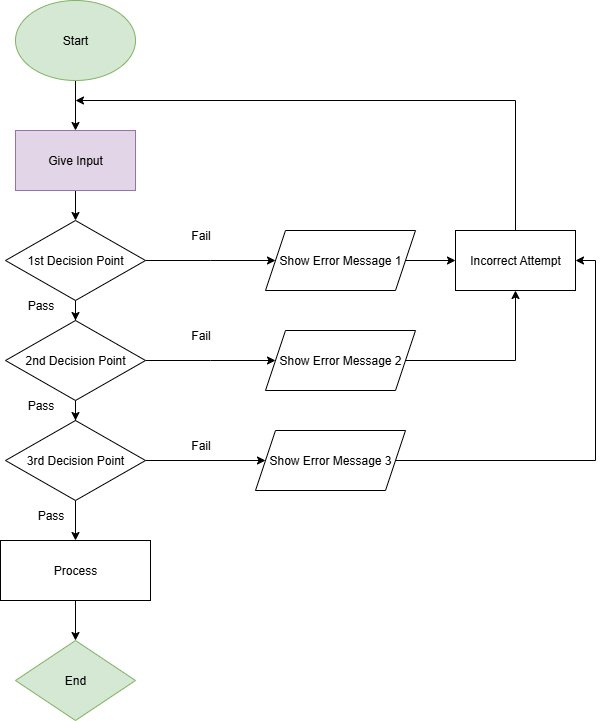

The diagram above was exported from draw.io. Its source (the exported page's mxGraphModel, read from the mxfile embedded in the PNG):
<mxGraphModel dx="1426" dy="777" grid="1" gridSize="10" guides="1" tooltips="1" connect="1" arrows="1" fold="1" page="1" pageScale="1" pageWidth="850" pageHeight="1100" math="0" shadow="0">
  <root>
    <mxCell id="0" />
    <mxCell id="1" parent="0" />
    <mxCell id="eg1dI1j0J5XwW2tOn3qx-8" style="edgeStyle=orthogonalEdgeStyle;rounded=0;orthogonalLoop=1;jettySize=auto;html=1;entryX=0.5;entryY=0;entryDx=0;entryDy=0;" edge="1" parent="1" source="eg1dI1j0J5XwW2tOn3qx-1" target="eg1dI1j0J5XwW2tOn3qx-2">
      <mxGeometry relative="1" as="geometry" />
    </mxCell>
    <mxCell id="eg1dI1j0J5XwW2tOn3qx-1" value="Start" style="ellipse;whiteSpace=wrap;html=1;fillColor=#d5e8d4;strokeColor=#82b366;" vertex="1" parent="1">
      <mxGeometry x="260" y="70" width="120" height="80" as="geometry" />
    </mxCell>
    <mxCell id="eg1dI1j0J5XwW2tOn3qx-9" style="edgeStyle=orthogonalEdgeStyle;rounded=0;orthogonalLoop=1;jettySize=auto;html=1;entryX=0.5;entryY=0;entryDx=0;entryDy=0;" edge="1" parent="1" source="eg1dI1j0J5XwW2tOn3qx-2" target="eg1dI1j0J5XwW2tOn3qx-3">
      <mxGeometry relative="1" as="geometry" />
    </mxCell>
    <mxCell id="eg1dI1j0J5XwW2tOn3qx-2" value="Give Input" style="rounded=0;whiteSpace=wrap;html=1;fillColor=#e1d5e7;strokeColor=#9673a6;" vertex="1" parent="1">
      <mxGeometry x="260" y="200" width="120" height="60" as="geometry" />
    </mxCell>
    <mxCell id="eg1dI1j0J5XwW2tOn3qx-10" style="edgeStyle=orthogonalEdgeStyle;rounded=0;orthogonalLoop=1;jettySize=auto;html=1;" edge="1" parent="1" source="eg1dI1j0J5XwW2tOn3qx-3" target="eg1dI1j0J5XwW2tOn3qx-5">
      <mxGeometry relative="1" as="geometry" />
    </mxCell>
    <mxCell id="eg1dI1j0J5XwW2tOn3qx-23" style="edgeStyle=orthogonalEdgeStyle;rounded=0;orthogonalLoop=1;jettySize=auto;html=1;" edge="1" parent="1" source="eg1dI1j0J5XwW2tOn3qx-3">
      <mxGeometry relative="1" as="geometry">
        <mxPoint x="520" y="330" as="targetPoint" />
      </mxGeometry>
    </mxCell>
    <mxCell id="eg1dI1j0J5XwW2tOn3qx-3" value="1st Decision Point" style="rhombus;whiteSpace=wrap;html=1;" vertex="1" parent="1">
      <mxGeometry x="250" y="290" width="140" height="80" as="geometry" />
    </mxCell>
    <mxCell id="eg1dI1j0J5XwW2tOn3qx-29" style="edgeStyle=orthogonalEdgeStyle;rounded=0;orthogonalLoop=1;jettySize=auto;html=1;entryX=0;entryY=0.5;entryDx=0;entryDy=0;" edge="1" parent="1" source="eg1dI1j0J5XwW2tOn3qx-4" target="eg1dI1j0J5XwW2tOn3qx-27">
      <mxGeometry relative="1" as="geometry" />
    </mxCell>
    <mxCell id="eg1dI1j0J5XwW2tOn3qx-36" style="edgeStyle=orthogonalEdgeStyle;rounded=0;orthogonalLoop=1;jettySize=auto;html=1;entryX=0.5;entryY=0;entryDx=0;entryDy=0;" edge="1" parent="1" source="eg1dI1j0J5XwW2tOn3qx-4" target="eg1dI1j0J5XwW2tOn3qx-28">
      <mxGeometry relative="1" as="geometry">
        <mxPoint x="320" y="600" as="targetPoint" />
      </mxGeometry>
    </mxCell>
    <mxCell id="eg1dI1j0J5XwW2tOn3qx-4" value="3rd Decision Point" style="rhombus;whiteSpace=wrap;html=1;" vertex="1" parent="1">
      <mxGeometry x="250" y="490" width="140" height="80" as="geometry" />
    </mxCell>
    <mxCell id="eg1dI1j0J5XwW2tOn3qx-11" style="edgeStyle=orthogonalEdgeStyle;rounded=0;orthogonalLoop=1;jettySize=auto;html=1;entryX=0.5;entryY=0;entryDx=0;entryDy=0;" edge="1" parent="1" source="eg1dI1j0J5XwW2tOn3qx-5" target="eg1dI1j0J5XwW2tOn3qx-4">
      <mxGeometry relative="1" as="geometry" />
    </mxCell>
    <mxCell id="eg1dI1j0J5XwW2tOn3qx-24" style="edgeStyle=orthogonalEdgeStyle;rounded=0;orthogonalLoop=1;jettySize=auto;html=1;" edge="1" parent="1" source="eg1dI1j0J5XwW2tOn3qx-5">
      <mxGeometry relative="1" as="geometry">
        <mxPoint x="520" y="430" as="targetPoint" />
      </mxGeometry>
    </mxCell>
    <mxCell id="eg1dI1j0J5XwW2tOn3qx-5" value="2nd Decision Point" style="rhombus;whiteSpace=wrap;html=1;" vertex="1" parent="1">
      <mxGeometry x="250" y="390" width="140" height="80" as="geometry" />
    </mxCell>
    <mxCell id="eg1dI1j0J5XwW2tOn3qx-7" value="End" style="rhombus;whiteSpace=wrap;html=1;fillColor=#d5e8d4;strokeColor=#82b366;" vertex="1" parent="1">
      <mxGeometry x="260" y="710" width="120" height="80" as="geometry" />
    </mxCell>
    <mxCell id="eg1dI1j0J5XwW2tOn3qx-17" value="Pass" style="text;html=1;align=center;verticalAlign=middle;resizable=0;points=[];autosize=1;strokeColor=none;fillColor=none;" vertex="1" parent="1">
      <mxGeometry x="260" y="360" width="50" height="30" as="geometry" />
    </mxCell>
    <mxCell id="eg1dI1j0J5XwW2tOn3qx-18" value="Pass" style="text;html=1;align=center;verticalAlign=middle;resizable=0;points=[];autosize=1;strokeColor=none;fillColor=none;" vertex="1" parent="1">
      <mxGeometry x="260" y="460" width="50" height="30" as="geometry" />
    </mxCell>
    <mxCell id="eg1dI1j0J5XwW2tOn3qx-19" value="Pass" style="text;html=1;align=center;verticalAlign=middle;resizable=0;points=[];autosize=1;strokeColor=none;fillColor=none;" vertex="1" parent="1">
      <mxGeometry x="270" y="570" width="50" height="30" as="geometry" />
    </mxCell>
    <mxCell id="eg1dI1j0J5XwW2tOn3qx-20" value="Fail" style="text;html=1;align=center;verticalAlign=middle;resizable=0;points=[];autosize=1;strokeColor=none;fillColor=none;" vertex="1" parent="1">
      <mxGeometry x="425" y="500" width="40" height="30" as="geometry" />
    </mxCell>
    <mxCell id="eg1dI1j0J5XwW2tOn3qx-21" value="Fail" style="text;html=1;align=center;verticalAlign=middle;resizable=0;points=[];autosize=1;strokeColor=none;fillColor=none;" vertex="1" parent="1">
      <mxGeometry x="425" y="290" width="40" height="30" as="geometry" />
    </mxCell>
    <mxCell id="eg1dI1j0J5XwW2tOn3qx-22" value="Fail" style="text;html=1;align=center;verticalAlign=middle;resizable=0;points=[];autosize=1;strokeColor=none;fillColor=none;" vertex="1" parent="1">
      <mxGeometry x="425" y="390" width="40" height="30" as="geometry" />
    </mxCell>
    <mxCell id="eg1dI1j0J5XwW2tOn3qx-33" style="edgeStyle=orthogonalEdgeStyle;rounded=0;orthogonalLoop=1;jettySize=auto;html=1;entryX=0;entryY=0.5;entryDx=0;entryDy=0;" edge="1" parent="1" source="eg1dI1j0J5XwW2tOn3qx-25" target="eg1dI1j0J5XwW2tOn3qx-32">
      <mxGeometry relative="1" as="geometry" />
    </mxCell>
    <mxCell id="eg1dI1j0J5XwW2tOn3qx-25" value="Show Error Message 1" style="shape=parallelogram;perimeter=parallelogramPerimeter;whiteSpace=wrap;html=1;fixedSize=1;" vertex="1" parent="1">
      <mxGeometry x="510" y="300" width="150" height="60" as="geometry" />
    </mxCell>
    <mxCell id="eg1dI1j0J5XwW2tOn3qx-35" style="edgeStyle=orthogonalEdgeStyle;rounded=0;orthogonalLoop=1;jettySize=auto;html=1;entryX=0.5;entryY=1;entryDx=0;entryDy=0;" edge="1" parent="1" source="eg1dI1j0J5XwW2tOn3qx-26" target="eg1dI1j0J5XwW2tOn3qx-32">
      <mxGeometry relative="1" as="geometry" />
    </mxCell>
    <mxCell id="eg1dI1j0J5XwW2tOn3qx-26" value="Show Error Message 2" style="shape=parallelogram;perimeter=parallelogramPerimeter;whiteSpace=wrap;html=1;fixedSize=1;" vertex="1" parent="1">
      <mxGeometry x="510" y="400" width="150" height="60" as="geometry" />
    </mxCell>
    <mxCell id="eg1dI1j0J5XwW2tOn3qx-38" style="edgeStyle=orthogonalEdgeStyle;rounded=0;orthogonalLoop=1;jettySize=auto;html=1;entryX=1;entryY=0.5;entryDx=0;entryDy=0;" edge="1" parent="1" source="eg1dI1j0J5XwW2tOn3qx-27" target="eg1dI1j0J5XwW2tOn3qx-32">
      <mxGeometry relative="1" as="geometry" />
    </mxCell>
    <mxCell id="eg1dI1j0J5XwW2tOn3qx-27" value="Show Error Message 3" style="shape=parallelogram;perimeter=parallelogramPerimeter;whiteSpace=wrap;html=1;fixedSize=1;" vertex="1" parent="1">
      <mxGeometry x="500" y="500" width="150" height="60" as="geometry" />
    </mxCell>
    <mxCell id="eg1dI1j0J5XwW2tOn3qx-37" style="edgeStyle=orthogonalEdgeStyle;rounded=0;orthogonalLoop=1;jettySize=auto;html=1;" edge="1" parent="1" source="eg1dI1j0J5XwW2tOn3qx-28" target="eg1dI1j0J5XwW2tOn3qx-7">
      <mxGeometry relative="1" as="geometry" />
    </mxCell>
    <mxCell id="eg1dI1j0J5XwW2tOn3qx-28" value="Process" style="shape=parallelogram;perimeter=parallelogramPerimeter;whiteSpace=wrap;html=1;fixedSize=1;size=0;" vertex="1" parent="1">
      <mxGeometry x="245" y="610" width="150" height="60" as="geometry" />
    </mxCell>
    <mxCell id="eg1dI1j0J5XwW2tOn3qx-34" style="edgeStyle=orthogonalEdgeStyle;rounded=0;orthogonalLoop=1;jettySize=auto;html=1;" edge="1" parent="1" source="eg1dI1j0J5XwW2tOn3qx-32">
      <mxGeometry relative="1" as="geometry">
        <mxPoint x="320" y="170" as="targetPoint" />
        <Array as="points">
          <mxPoint x="760" y="170" />
        </Array>
      </mxGeometry>
    </mxCell>
    <mxCell id="eg1dI1j0J5XwW2tOn3qx-32" value="Incorrect Attempt" style="rounded=0;whiteSpace=wrap;html=1;" vertex="1" parent="1">
      <mxGeometry x="700" y="300" width="120" height="60" as="geometry" />
    </mxCell>
  </root>
</mxGraphModel>